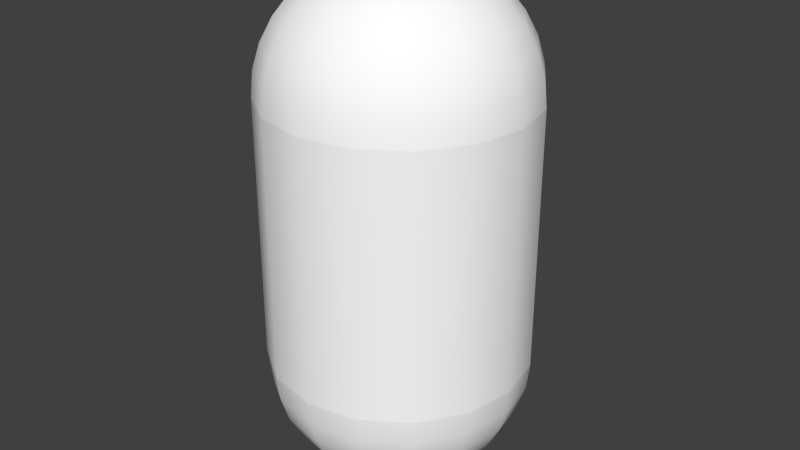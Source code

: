 # Source: capsule.blend  (saved by Blender 2.66.0; exported with 4.5.12 LTS)
import bpy
from mathutils import Matrix  # noqa: F401  (used for matrix-valued properties, if any)

bpy.ops.wm.read_factory_settings(use_empty=True)
scene = bpy.context.scene
scene.name = 'Scene'

# ---- collections
col_collection_1 = bpy.data.collections.new('Collection 1'); scene.collection.children.link(col_collection_1)

# ---- materials (node trees are filled in below, after node groups)
mat_material_002 = bpy.data.materials.new('Material.002')
mat_material_002.alpha_threshold = 0.0
mat_material_002.use_transparent_shadow = False
mat_material_002.diffuse_color = (1.0, 1.0, 1.0, 1.0)
mat_material_002.roughness = 0.5
mat_material_002.specular_intensity = 0.125
mat_material_002.line_color = (0.0, 0.0, 0.0, 1.0)
mat_material = bpy.data.materials.new('Material')
mat_material.alpha_threshold = 0.0
mat_material.use_transparent_shadow = False
mat_material.diffuse_color = (1.0, 1.0, 1.0, 1.0)
mat_material.roughness = 0.5
mat_material.specular_intensity = 0.125
mat_material.line_color = (0.0, 0.0, 0.0, 1.0)

# ---- material node trees

# ---- world
world_world = bpy.data.worlds.new('World'); scene.world = world_world
world_world.color = (0.05088, 0.05088, 0.05088)
world_world.use_sun_shadow = False
world_world.sun_shadow_jitter_overblur = 0.0
world_world.cycles.sampling_method = 'MANUAL'
world_world.cycles.sample_map_resolution = 256

# ---- meshes
me_plane_004 = bpy.data.meshes.new('Plane.004')
me_plane_004.from_pydata([(-0.25, -1.901e-07, 0.25), (0.25, 3.359e-08, 0.25), (0.01866, 0.04506, -0.4952), (-0.1768, -1.22e-07, 0.4268), (1.111e-08, 0.25, 0.25), (7.829e-08, -0.25, 0.25), (0.1768, -4.371e-08, 0.4268), (0.04506, 0.01866, -0.4952), (-0.09383, -0.2265, -0.2988), (4.47e-08, 0.1768, 0.4268), (-1.49e-08, -0.1768, 0.4268), (-0.07955, -0.192, -0.3889), (-0.192, -0.07955, -0.3889), (-0.09567, -2.899e-08, 0.481), (-0.1768, 0.1768, 0.25), (-0.1768, -0.1768, 0.25), (0.09567, -6.804e-08, 0.481), (0.09383, 0.2265, -0.2988), (0.07955, 0.192, -0.3889), (0.192, 0.07955, -0.3889), (-0.231, -1.333e-07, 0.3457), (-2.98e-08, -5.408e-08, 0.5), (0.1768, 0.1768, 0.25), (0.1768, -0.1768, 0.25), (0.231, 3.336e-09, 0.3457), (0.09383, -0.2265, -0.2988), (0.05315, -0.1283, -0.4579), (-0.1283, -0.05315, -0.4579), (-0.09383, 0.2265, -0.2988), (-0.05315, 0.1283, -0.4579), (-0.125, 0.125, 0.4268), (0.125, 0.125, 0.4268), (4.47e-08, 0.09567, 0.481), (3.725e-08, 0.231, 0.3457), (0.125, -0.125, 0.4268), (-0.125, -0.125, 0.4268), (-4.47e-08, -0.09567, 0.481), (7.451e-09, -0.231, 0.3457), (0.1283, 0.05315, -0.4579), (-0.2265, -0.09383, -0.2988), (0.2265, 0.09383, -0.2988), (0.1734, -0.1734, -0.2988), (0.147, -0.147, -0.3889), (-0.1633, 0.1633, 0.3457), (0.1633, -0.1633, 0.3457), (0.2134, -0.08839, -0.3457), (0.08839, -0.2134, -0.3457), (0.09821, -0.09821, -0.4579), (0.03449, -0.03449, -0.4952), (-0.06765, 0.06765, 0.481), (0.06765, 0.06765, 0.481), (0.1633, 0.1633, 0.3457), (0.06765, -0.06765, 0.481), (-0.06765, -0.06765, 0.481), (-0.1633, -0.1633, 0.3457), (0.08839, -0.03661, -0.481), (0.03661, -0.08839, -0.481), (-0.09821, -0.09821, -0.4579), (-0.03449, -0.03449, -0.4952), (-0.04877, -2.46e-08, 0.4952), (-0.231, 0.09567, 0.25), (-0.231, -0.09567, 0.25), (0.04877, -5.953e-08, 0.4952), (-0.03661, -0.08839, -0.481), (-0.08839, -0.03661, -0.481), (-0.2452, -1.289e-07, 0.2988), (0.231, 0.09567, 0.25), (0.231, -0.09567, 0.25), (0.2452, 2.241e-08, 0.2988), (-0.1734, 0.1734, -0.2988), (-0.147, 0.147, -0.3889), (-0.2134, 0.08839, -0.3457), (-0.08839, 0.2134, -0.3457), (-0.09821, 0.09821, -0.4579), (-0.1633, 0.06765, 0.4268), (0.1633, 0.06765, 0.4268), (1.49e-08, 0.04877, 0.4952), (4.47e-08, 0.2079, 0.3889), (0.1633, -0.06765, 0.4268), (-0.1633, -0.06765, 0.4268), (-4.47e-08, -0.04877, 0.4952), (0.0, -0.2079, 0.3889), (-0.03449, 0.03449, -0.4952), (-0.08839, 0.03661, -0.481), (-0.03661, 0.08839, -0.481), (0.09821, 0.09821, -0.4579), (0.03449, 0.03449, -0.4952), (-0.1389, -3.169e-08, 0.4579), (-0.09567, 0.231, 0.25), (-0.09567, -0.231, 0.25), (0.1389, -6.138e-08, 0.4579), (0.03661, 0.08839, -0.481), (0.08839, 0.03661, -0.481), (-0.2079, -1.211e-07, 0.3889), (0.09567, 0.231, 0.25), (0.09567, -0.231, 0.25), (0.2079, -2.031e-08, 0.3889), (-0.1734, -0.1734, -0.2988), (-0.147, -0.147, -0.3889), (-0.08839, -0.2134, -0.3457), (-0.2134, -0.08839, -0.3457), (0.1734, 0.1734, -0.2988), (-0.06765, 0.1633, 0.4268), (0.06765, 0.1633, 0.4268), (4.47e-08, 0.1389, 0.4579), (7.451e-09, 0.2452, 0.2988), (0.06765, -0.1633, 0.4268), (-0.06765, -0.1633, 0.4268), (-2.98e-08, -0.1389, 0.4579), (1.49e-08, -0.2452, 0.2988), (0.147, 0.147, -0.3889), (0.08839, 0.2134, -0.3457), (0.2134, 0.08839, -0.3457), (3.021e-08, -0.2452, -0.2988), (9.894e-08, -0.1389, -0.4579), (0.06765, -0.1633, -0.4268), (-0.06765, -0.1633, -0.4268), (3.766e-08, 0.2452, -0.2988), (-0.2134, 0.08839, 0.3457), (-0.08839, 0.2134, 0.3457), (-0.147, 0.147, 0.3889), (-0.1734, 0.1734, 0.2988), (0.2134, -0.08839, 0.3457), (0.08839, -0.2134, 0.3457), (0.147, -0.147, 0.3889), (0.1734, -0.1734, 0.2988), (2.443e-08, 0.1389, -0.4579), (-0.06765, 0.1633, -0.4268), (0.06765, 0.1633, -0.4268), (-0.2079, 8.42e-08, -0.3889), (-0.09567, -0.231, -0.25), (0.2079, -1.659e-08, -0.3889), (-0.1389, 6.166e-08, -0.4579), (0.09567, -0.231, -0.25), (0.1389, 9.135e-08, -0.4579), (5.872e-08, -0.2079, -0.3889), (1.195e-07, -0.04877, -0.4952), (0.1633, -0.06765, -0.4268), (-0.1633, -0.06765, -0.4268), (1.402e-08, 0.2079, -0.3889), (-0.08839, 0.03661, 0.481), (-0.03661, 0.08839, 0.481), (-0.03449, 0.03449, 0.4952), (-0.09821, 0.09821, 0.4579), (0.03661, 0.08839, 0.481), (0.08839, 0.03661, 0.481), (0.03449, 0.03449, 0.4952), (0.09821, 0.09821, 0.4579), (0.08839, 0.2134, 0.3457), (0.2134, 0.08839, 0.3457), (0.147, 0.147, 0.3889), (0.1734, 0.1734, 0.2988), (0.08839, -0.03661, 0.481), (0.03661, -0.08839, 0.481), (0.03449, -0.03449, 0.4952), (0.09821, -0.09821, 0.4579), (-0.03661, -0.08839, 0.481), (-0.08839, -0.03661, 0.481), (-0.03449, -0.03449, 0.4952), (-0.09821, -0.09821, 0.4579), (-0.08839, -0.2134, 0.3457), (-0.2134, -0.08839, 0.3457), (-0.147, -0.147, 0.3889), (-0.1734, -0.1734, 0.2988), (5.987e-08, 0.04877, -0.4952), (-0.1633, 0.06765, -0.4268), (0.1633, 0.06765, -0.4268), (-0.2452, 1.027e-07, -0.2988), (0.2452, -4.862e-08, -0.2988), (-0.04877, 7.354e-08, -0.4952), (0.04877, 1.085e-07, -0.4952), (0.1633, -0.1633, -0.3457), (0.06765, -0.06765, -0.481), (-0.2265, 0.09383, 0.2988), (0.2265, -0.09383, 0.2988), (-0.06765, -0.06765, -0.481), (-0.1633, 0.1633, -0.3457), (-0.06765, 0.06765, -0.481), (0.06765, 0.06765, -0.481), (-0.1283, 0.05315, 0.4579), (0.05315, 0.1283, 0.4579), (0.09383, 0.2265, 0.2988), (0.1283, -0.05315, 0.4579), (-0.05315, -0.1283, 0.4579), (-0.09383, -0.2265, 0.2988), (-0.1633, -0.1633, -0.3457), (0.1633, 0.1633, -0.3457), (4.474e-08, -0.231, -0.3457), (1.173e-07, -0.09567, -0.481), (0.125, -0.125, -0.4268), (-0.125, -0.125, -0.4268), (-0.192, 0.07955, 0.3889), (-0.07955, 0.192, 0.3889), (-0.09383, 0.2265, 0.2988), (0.192, -0.07955, 0.3889), (0.07955, -0.192, 0.3889), (0.09383, -0.2265, 0.2988), (1.494e-08, 0.231, -0.3457), (2.792e-08, 0.09567, -0.481), (-0.125, 0.125, -0.4268), (0.125, 0.125, -0.4268), (-0.231, 9.622e-08, -0.3457), (1.053e-07, 8.028e-08, -0.5), (0.231, -4.041e-08, -0.3457), (-0.09567, 6.121e-08, -0.481), (0.1768, -0.1768, -0.25), (-0.04506, 0.01866, 0.4952), (-0.01866, 0.04506, 0.4952), (-0.05315, 0.1283, 0.4579), (0.01866, 0.04506, 0.4952), (0.04506, 0.01866, 0.4952), (0.1283, 0.05315, 0.4579), (0.07955, 0.192, 0.3889), (0.192, 0.07955, 0.3889), (0.2265, 0.09383, 0.2988), (0.04506, -0.01866, 0.4952), (0.01866, -0.04506, 0.4952), (0.05315, -0.1283, 0.4579), (-0.01866, -0.04506, 0.4952), (-0.04506, -0.01866, 0.4952), (-0.1283, -0.05315, 0.4579), (-0.07955, -0.192, 0.3889), (-0.192, -0.07955, 0.3889), (-0.2265, -0.09383, 0.2988), (0.09567, 1.003e-07, -0.481), (7.934e-08, -0.1768, -0.4268), (1.974e-08, 0.1768, -0.4268), (-0.1768, 7.097e-08, -0.4268), (-4.054e-08, -0.25, -0.25), (0.1768, -7.326e-09, -0.4268), (0.25, -1.229e-07, -0.25), (0.05315, 0.1283, -0.4579), (-0.01866, 0.04506, -0.4952), (-0.04506, 0.01866, -0.4952), (-0.1283, 0.05315, -0.4579), (-0.07955, 0.192, -0.3889), (-0.192, 0.07955, -0.3889), (-0.2265, 0.09383, -0.2988), (-0.04506, -0.01866, -0.4952), (-0.01866, -0.04506, -0.4952), (-0.05315, -0.1283, -0.4579), (0.01866, -0.04506, -0.4952), (0.04506, -0.01866, -0.4952), (0.1283, -0.05315, -0.4579), (0.07955, -0.192, -0.3889), (0.192, -0.07955, -0.3889), (0.2265, -0.09383, -0.2988), (-0.25, -1.901e-07, -0.25), (1.111e-08, 0.25, -0.25), (-0.1768, 0.1768, -0.25), (-0.1768, -0.1768, -0.25), (0.1768, 0.1768, -0.25), (-0.231, 0.09567, -0.25), (-0.231, -0.09567, -0.25), (0.231, 0.09567, -0.25), (0.231, -0.09567, -0.25), (-0.09567, 0.231, -0.25), (0.09567, 0.231, -0.25)], [], [(174, 67, 1, 68), (202, 170, 242), (180, 103, 9, 104), (181, 94, 4, 105), (182, 78, 6, 90), (183, 107, 10, 108), (184, 89, 5, 109), (202, 242, 48), (202, 48, 241), (202, 241, 136), (192, 119, 43, 120), (193, 88, 14, 121), (194, 122, 24, 96), (195, 123, 44, 124), (196, 95, 23, 125), (202, 136, 239), (202, 239, 58), (202, 58, 238), (202, 238, 169), (202, 169, 233), (202, 233, 82), (202, 82, 232), (202, 232, 164), (202, 164, 2), (207, 141, 49, 142), (208, 102, 30, 143), (209, 144, 32, 76), (210, 145, 50, 146), (211, 75, 31, 147), (212, 148, 33, 77), (213, 149, 51, 150), (214, 66, 22, 151), (215, 152, 16, 62), (216, 153, 52, 154), (217, 106, 34, 155), (218, 156, 36, 80), (219, 157, 53, 158), (220, 79, 35, 159), (221, 160, 37, 81), (222, 161, 54, 162), (223, 61, 15, 163), (202, 2, 86), (202, 86, 7), (202, 7, 170), (166, 19, 131, 229), (92, 38, 134, 224), (112, 40, 168, 203), (7, 92, 224, 170), (19, 112, 203, 131), (38, 166, 229, 134), (43, 121, 173, 118), (121, 14, 60, 173), (122, 174, 68, 24), (44, 125, 174, 122), (125, 23, 67, 174), (203, 168, 246, 45), (45, 246, 41, 171), (131, 203, 45, 245), (229, 131, 245, 137), (137, 245, 42, 189), (42, 171, 46, 244), (189, 42, 244, 115), (49, 143, 179, 140), (143, 30, 74, 179), (144, 180, 104, 32), (50, 147, 180, 144), (147, 31, 103, 180), (148, 181, 105, 33), (51, 151, 181, 148), (151, 22, 94, 181), (152, 182, 90, 16), (52, 155, 182, 152), (155, 34, 78, 182), (156, 183, 108, 36), (53, 159, 183, 156), (159, 35, 107, 183), (160, 184, 109, 37), (54, 163, 184, 160), (163, 15, 89, 184), (115, 244, 135, 225), (134, 229, 137, 243), (224, 134, 243, 55), (55, 243, 47, 172), (170, 224, 55, 242), (48, 172, 56, 241), (114, 225, 116, 240), (188, 114, 240, 63), (63, 240, 57, 175), (136, 188, 63, 239), (58, 175, 64, 238), (201, 167, 237, 71), (71, 237, 69, 176), (129, 201, 71, 236), (30, 120, 191, 74), (120, 43, 118, 191), (102, 192, 120, 30), (9, 77, 192, 102), (77, 33, 119, 192), (119, 193, 121, 43), (33, 105, 193, 119), (105, 4, 88, 193), (78, 194, 96, 6), (34, 124, 194, 78), (124, 44, 122, 194), (106, 195, 124, 34), (10, 81, 195, 106), (81, 37, 123, 195), (123, 196, 125, 44), (37, 109, 196, 123), (109, 5, 95, 196), (227, 129, 236, 165), (165, 236, 70, 199), (70, 176, 72, 235), (199, 70, 235, 127), (127, 235, 139, 226), (132, 227, 165, 234), (204, 132, 234, 83), (83, 234, 73, 177), (169, 204, 83, 233), (82, 177, 84, 232), (126, 226, 128, 231), (198, 126, 231, 91), (91, 231, 85, 178), (164, 198, 91, 2), (86, 178, 92, 7), (113, 228, 130, 8), (187, 113, 8, 99), (99, 8, 97, 185), (135, 187, 99, 11), (225, 135, 11, 116), (116, 11, 98, 190), (98, 185, 100, 12), (190, 98, 12, 138), (138, 12, 129, 227), (197, 117, 17, 111), (111, 17, 101, 186), (139, 197, 111, 18), (226, 139, 18, 128), (128, 18, 110, 200), (110, 186, 112, 19), (200, 110, 19, 166), (41, 205, 133, 25), (142, 49, 140, 206), (76, 32, 141, 207), (141, 208, 143, 49), (32, 104, 208, 141), (104, 9, 102, 208), (146, 50, 144, 209), (62, 16, 145, 210), (145, 211, 147, 50), (16, 90, 211, 145), (90, 6, 75, 211), (103, 212, 77, 9), (31, 150, 212, 103), (150, 51, 148, 212), (75, 213, 150, 31), (6, 96, 213, 75), (96, 24, 149, 213), (149, 214, 151, 51), (24, 68, 214, 149), (68, 1, 66, 214), (154, 52, 152, 215), (80, 36, 153, 216), (153, 217, 155, 52), (36, 108, 217, 153), (108, 10, 106, 217), (158, 53, 156, 218), (59, 13, 157, 219), (157, 220, 159, 53), (13, 87, 220, 157), (87, 3, 79, 220), (107, 221, 81, 10), (35, 162, 221, 107), (162, 54, 160, 221), (79, 222, 162, 35), (3, 93, 222, 79), (93, 20, 161, 222), (161, 223, 163, 54), (20, 65, 223, 161), (65, 0, 61, 223), (171, 41, 25, 46), (46, 25, 113, 187), (47, 189, 115, 26), (172, 47, 26, 56), (56, 26, 114, 188), (57, 190, 138, 27), (175, 57, 27, 64), (64, 27, 132, 204), (176, 69, 28, 72), (72, 28, 117, 197), (73, 199, 127, 29), (177, 73, 29, 84), (84, 29, 126, 198), (85, 200, 166, 38), (178, 85, 38, 92), (185, 97, 39, 100), (100, 39, 167, 201), (186, 101, 40, 112), (245, 45, 171, 42), (244, 46, 187, 135), (243, 137, 189, 47), (242, 55, 172, 48), (241, 56, 188, 136), (173, 60, 0, 65), (240, 116, 190, 57), (239, 63, 175, 58), (238, 64, 204, 169), (179, 74, 3, 87), (236, 71, 176, 70), (235, 72, 197, 139), (191, 118, 20, 93), (234, 165, 199, 73), (233, 83, 177, 82), (232, 84, 198, 164), (206, 140, 13, 59), (231, 128, 200, 85), (2, 91, 178, 86), (118, 173, 65, 20), (11, 99, 185, 98), (12, 100, 201, 129), (140, 179, 87, 13), (18, 111, 186, 110), (25, 133, 228, 113), (26, 115, 225, 114), (74, 191, 93, 3), (27, 138, 227, 132), (29, 127, 226, 126), (21, 206, 59), (21, 142, 206), (21, 207, 142), (21, 76, 207), (21, 209, 76), (21, 146, 209), (21, 210, 146), (21, 62, 210), (21, 215, 62), (21, 154, 215), (21, 216, 154), (21, 80, 216), (21, 218, 80), (21, 158, 218), (21, 219, 158), (21, 59, 219), (40, 254, 230, 168), (168, 230, 255, 246), (167, 247, 252, 237), (117, 248, 257, 17), (69, 249, 256, 28), (97, 250, 253, 39), (101, 251, 254, 40), (246, 255, 205, 41), (237, 252, 249, 69), (8, 130, 250, 97), (17, 257, 251, 101), (28, 256, 248, 117), (39, 253, 247, 167)])
me_plane_004.polygons.foreach_set('use_smooth', [True] * 256)
_uv = me_plane_004.uv_layers.new(name='UVMap')
_uv.uv.foreach_set('vector', [0.1738, 0.5541, 0.06581, 0.5541, 0.06581, 0.5001, 0.1738, 0.5001, 0.9298, 0.9321, 0.8218, 0.9321, 0.8218, 0.8781, 0.6058, 0.3381, 0.4978, 0.3381, 0.4978, 0.2841, 0.6058, 0.2841, 0.1738, 0.3381, 0.06581, 0.3381, 0.06581, 0.2841, 0.1738, 0.2841, 0.6058, 0.5541, 0.4978, 0.5541, 0.4978, 0.5001, 0.6058, 0.5001, 0.6058, 0.7701, 0.4978, 0.7701, 0.4978, 0.7161, 0.6058, 0.7161, 0.1738, 0.7701, 0.06581, 0.7701, 0.06581, 0.7161, 0.1738, 0.7161, 0.9298, 0.8781, 0.8218, 0.8781, 0.8218, 0.8241, 0.9298, 0.8241, 0.8218, 0.8241, 0.8218, 0.7701, 0.9298, 0.7701, 0.8218, 0.7701, 0.8218, 0.7161, 0.3898, 0.2301, 0.2818, 0.2301, 0.2818, 0.1761, 0.3898, 0.1761, 0.1738, 0.2301, 0.06581, 0.2301, 0.06581, 0.1761, 0.1738, 0.1761, 0.3898, 0.5541, 0.2818, 0.5541, 0.2818, 0.5001, 0.3898, 0.5001, 0.3898, 0.6621, 0.2818, 0.6621, 0.2818, 0.6081, 0.3898, 0.6081, 0.1738, 0.6621, 0.06581, 0.6621, 0.06581, 0.6081, 0.1738, 0.6081, 0.9298, 0.7161, 0.8218, 0.7161, 0.8218, 0.6621, 0.9298, 0.6621, 0.8218, 0.6621, 0.8218, 0.6081, 0.9298, 0.6081, 0.8218, 0.6081, 0.8218, 0.5541, 0.9298, 0.5541, 0.8218, 0.5541, 0.8218, 0.5001, 0.9298, 0.5001, 0.8218, 0.5001, 0.8218, 0.4461, 0.9298, 0.4461, 0.8218, 0.4461, 0.8218, 0.3921, 0.9298, 0.3921, 0.8218, 0.3921, 0.8218, 0.3381, 0.9298, 0.3381, 0.8218, 0.3381, 0.8218, 0.2841, 0.9298, 0.2841, 0.8218, 0.2841, 0.8218, 0.2301, 0.8218, 0.2301, 0.7138, 0.2301, 0.7138, 0.1761, 0.8218, 0.1761, 0.6058, 0.2301, 0.4978, 0.2301, 0.4978, 0.1761, 0.6058, 0.1761, 0.8218, 0.3381, 0.7138, 0.3381, 0.7138, 0.2841, 0.8218, 0.2841, 0.8218, 0.4461, 0.7138, 0.4461, 0.7138, 0.3921, 0.8218, 0.3921, 0.6058, 0.4461, 0.4978, 0.4461, 0.4978, 0.3921, 0.6058, 0.3921, 0.3898, 0.3381, 0.2818, 0.3381, 0.2818, 0.2841, 0.3898, 0.2841, 0.3898, 0.4461, 0.2818, 0.4461, 0.2818, 0.3921, 0.3898, 0.3921, 0.1738, 0.4461, 0.06581, 0.4461, 0.06581, 0.3921, 0.1738, 0.3921, 0.8218, 0.5541, 0.7138, 0.5541, 0.7138, 0.5001, 0.8218, 0.5001, 0.8218, 0.6621, 0.7138, 0.6621, 0.7138, 0.6081, 0.8218, 0.6081, 0.6058, 0.6621, 0.4978, 0.6621, 0.4978, 0.6081, 0.6058, 0.6081, 0.8218, 0.7701, 0.7138, 0.7701, 0.7138, 0.7161, 0.8218, 0.7161, 0.8218, 0.8781, 0.7138, 0.8781, 0.7138, 0.8241, 0.8218, 0.8241, 0.6058, 0.8781, 0.4978, 0.8781, 0.4978, 0.8241, 0.6058, 0.8241, 0.3898, 0.7701, 0.2818, 0.7701, 0.2818, 0.7161, 0.3898, 0.7161, 0.3898, 0.8781, 0.2818, 0.8781, 0.2818, 0.8241, 0.3898, 0.8241, 0.1738, 0.8781, 0.06581, 0.8781, 0.06581, 0.8241, 0.1738, 0.8241, 0.9298, 0.2301, 0.8218, 0.2301, 0.8218, 0.1761, 0.9298, 0.1761, 0.8218, 0.1761, 0.8218, 0.1221, 0.9298, 0.1221, 0.8218, 0.1221, 0.8218, 0.06814, 0.4978, 0.1221, 0.3898, 0.1221, 0.3898, 0.06814, 0.4978, 0.06814, 0.7138, 0.1221, 0.6058, 0.1221, 0.6058, 0.06814, 0.7138, 0.06814, 0.2818, 0.1221, 0.1738, 0.1221, 0.1738, 0.06814, 0.2818, 0.06814, 0.8218, 0.1221, 0.7138, 0.1221, 0.7138, 0.06814, 0.8218, 0.06814, 0.3898, 0.1221, 0.2818, 0.1221, 0.2818, 0.06814, 0.3898, 0.06814, 0.6058, 0.1221, 0.4978, 0.1221, 0.4978, 0.06814, 0.6058, 0.06814, 0.2818, 0.1761, 0.1738, 0.1761, 0.1738, 0.1221, 0.2818, 0.1221, 0.1738, 0.1761, 0.06581, 0.1761, 0.06581, 0.1221, 0.1738, 0.1221, 0.2818, 0.5541, 0.1738, 0.5541, 0.1738, 0.5001, 0.2818, 0.5001, 0.2818, 0.6081, 0.1738, 0.6081, 0.1738, 0.5541, 0.2818, 0.5541, 0.1738, 0.6081, 0.06581, 0.6081, 0.06581, 0.5541, 0.1738, 0.5541, 0.2818, 0.9321, 0.1738, 0.9321, 0.1738, 0.8781, 0.2818, 0.8781, 0.2818, 0.8781, 0.1738, 0.8781, 0.1738, 0.8241, 0.2818, 0.8241, 0.3898, 0.9321, 0.2818, 0.9321, 0.2818, 0.8781, 0.3898, 0.8781, 0.4978, 0.9321, 0.3898, 0.9321, 0.3898, 0.8781, 0.4978, 0.8781, 0.4978, 0.8781, 0.3898, 0.8781, 0.3898, 0.8241, 0.4978, 0.8241, 0.3898, 0.8241, 0.2818, 0.8241, 0.2818, 0.7701, 0.3898, 0.7701, 0.4978, 0.8241, 0.3898, 0.8241, 0.3898, 0.7701, 0.4978, 0.7701, 0.7138, 0.1761, 0.6058, 0.1761, 0.6058, 0.1221, 0.7138, 0.1221, 0.6058, 0.1761, 0.4978, 0.1761, 0.4978, 0.1221, 0.6058, 0.1221, 0.7138, 0.3381, 0.6058, 0.3381, 0.6058, 0.2841, 0.7138, 0.2841, 0.7138, 0.3921, 0.6058, 0.3921, 0.6058, 0.3381, 0.7138, 0.3381, 0.6058, 0.3921, 0.4978, 0.3921, 0.4978, 0.3381, 0.6058, 0.3381, 0.2818, 0.3381, 0.1738, 0.3381, 0.1738, 0.2841, 0.2818, 0.2841, 0.2818, 0.3921, 0.1738, 0.3921, 0.1738, 0.3381, 0.2818, 0.3381, 0.1738, 0.3921, 0.06581, 0.3921, 0.06581, 0.3381, 0.1738, 0.3381, 0.7138, 0.5541, 0.6058, 0.5541, 0.6058, 0.5001, 0.7138, 0.5001, 0.7138, 0.6081, 0.6058, 0.6081, 0.6058, 0.5541, 0.7138, 0.5541, 0.6058, 0.6081, 0.4978, 0.6081, 0.4978, 0.5541, 0.6058, 0.5541, 0.7138, 0.7701, 0.6058, 0.7701, 0.6058, 0.7161, 0.7138, 0.7161, 0.7138, 0.8241, 0.6058, 0.8241, 0.6058, 0.7701, 0.7138, 0.7701, 0.6058, 0.8241, 0.4978, 0.8241, 0.4978, 0.7701, 0.6058, 0.7701, 0.2818, 0.7701, 0.1738, 0.7701, 0.1738, 0.7161, 0.2818, 0.7161, 0.2818, 0.8241, 0.1738, 0.8241, 0.1738, 0.7701, 0.2818, 0.7701, 0.1738, 0.8241, 0.06581, 0.8241, 0.06581, 0.7701, 0.1738, 0.7701, 0.4978, 0.7701, 0.3898, 0.7701, 0.3898, 0.7161, 0.4978, 0.7161, 0.6058, 0.9321, 0.4978, 0.9321, 0.4978, 0.8781, 0.6058, 0.8781, 0.7138, 0.9321, 0.6058, 0.9321, 0.6058, 0.8781, 0.7138, 0.8781, 0.7138, 0.8781, 0.6058, 0.8781, 0.6058, 0.8241, 0.7138, 0.8241, 0.8218, 0.9321, 0.7138, 0.9321, 0.7138, 0.8781, 0.8218, 0.8781, 0.8218, 0.8241, 0.7138, 0.8241, 0.7138, 0.7701, 0.8218, 0.7701, 0.6058, 0.7161, 0.4978, 0.7161, 0.4978, 0.6621, 0.6058, 0.6621, 0.7138, 0.7161, 0.6058, 0.7161, 0.6058, 0.6621, 0.7138, 0.6621, 0.7138, 0.6621, 0.6058, 0.6621, 0.6058, 0.6081, 0.7138, 0.6081, 0.8218, 0.7161, 0.7138, 0.7161, 0.7138, 0.6621, 0.8218, 0.6621, 0.8218, 0.6081, 0.7138, 0.6081, 0.7138, 0.5541, 0.8218, 0.5541, 0.2818, 0.5001, 0.1738, 0.5001, 0.1738, 0.4461, 0.2818, 0.4461, 0.2818, 0.4461, 0.1738, 0.4461, 0.1738, 0.3921, 0.2818, 0.3921, 0.3898, 0.5001, 0.2818, 0.5001, 0.2818, 0.4461, 0.3898, 0.4461, 0.4978, 0.1761, 0.3898, 0.1761, 0.3898, 0.1221, 0.4978, 0.1221, 0.3898, 0.1761, 0.2818, 0.1761, 0.2818, 0.1221, 0.3898, 0.1221, 0.4978, 0.2301, 0.3898, 0.2301, 0.3898, 0.1761, 0.4978, 0.1761, 0.4978, 0.2841, 0.3898, 0.2841, 0.3898, 0.2301, 0.4978, 0.2301, 0.3898, 0.2841, 0.2818, 0.2841, 0.2818, 0.2301, 0.3898, 0.2301, 0.2818, 0.2301, 0.1738, 0.2301, 0.1738, 0.1761, 0.2818, 0.1761, 0.2818, 0.2841, 0.1738, 0.2841, 0.1738, 0.2301, 0.2818, 0.2301, 0.1738, 0.2841, 0.06581, 0.2841, 0.06581, 0.2301, 0.1738, 0.2301, 0.4978, 0.5541, 0.3898, 0.5541, 0.3898, 0.5001, 0.4978, 0.5001, 0.4978, 0.6081, 0.3898, 0.6081, 0.3898, 0.5541, 0.4978, 0.5541, 0.3898, 0.6081, 0.2818, 0.6081, 0.2818, 0.5541, 0.3898, 0.5541, 0.4978, 0.6621, 0.3898, 0.6621, 0.3898, 0.6081, 0.4978, 0.6081, 0.4978, 0.7161, 0.3898, 0.7161, 0.3898, 0.6621, 0.4978, 0.6621, 0.3898, 0.7161, 0.2818, 0.7161, 0.2818, 0.6621, 0.3898, 0.6621, 0.2818, 0.6621, 0.1738, 0.6621, 0.1738, 0.6081, 0.2818, 0.6081, 0.2818, 0.7161, 0.1738, 0.7161, 0.1738, 0.6621, 0.2818, 0.6621, 0.1738, 0.7161, 0.06581, 0.7161, 0.06581, 0.6621, 0.1738, 0.6621, 0.4978, 0.5001, 0.3898, 0.5001, 0.3898, 0.4461, 0.4978, 0.4461, 0.4978, 0.4461, 0.3898, 0.4461, 0.3898, 0.3921, 0.4978, 0.3921, 0.3898, 0.3921, 0.2818, 0.3921, 0.2818, 0.3381, 0.3898, 0.3381, 0.4978, 0.3921, 0.3898, 0.3921, 0.3898, 0.3381, 0.4978, 0.3381, 0.4978, 0.3381, 0.3898, 0.3381, 0.3898, 0.2841, 0.4978, 0.2841, 0.6058, 0.5001, 0.4978, 0.5001, 0.4978, 0.4461, 0.6058, 0.4461, 0.7138, 0.5001, 0.6058, 0.5001, 0.6058, 0.4461, 0.7138, 0.4461, 0.7138, 0.4461, 0.6058, 0.4461, 0.6058, 0.3921, 0.7138, 0.3921, 0.8218, 0.5001, 0.7138, 0.5001, 0.7138, 0.4461, 0.8218, 0.4461, 0.8218, 0.3921, 0.7138, 0.3921, 0.7138, 0.3381, 0.8218, 0.3381, 0.6058, 0.2841, 0.4978, 0.2841, 0.4978, 0.2301, 0.6058, 0.2301, 0.7138, 0.2841, 0.6058, 0.2841, 0.6058, 0.2301, 0.7138, 0.2301, 0.7138, 0.2301, 0.6058, 0.2301, 0.6058, 0.1761, 0.7138, 0.1761, 0.8218, 0.2841, 0.7138, 0.2841, 0.7138, 0.2301, 0.8218, 0.2301, 0.8218, 0.1761, 0.7138, 0.1761, 0.7138, 0.1221, 0.8218, 0.1221, 0.1738, 0.7161, 0.06581, 0.7161, 0.06581, 0.6621, 0.1738, 0.6621, 0.2818, 0.7161, 0.1738, 0.7161, 0.1738, 0.6621, 0.2818, 0.6621, 0.2818, 0.6621, 0.1738, 0.6621, 0.1738, 0.6081, 0.2818, 0.6081, 0.3898, 0.7161, 0.2818, 0.7161, 0.2818, 0.6621, 0.3898, 0.6621, 0.4978, 0.7161, 0.3898, 0.7161, 0.3898, 0.6621, 0.4978, 0.6621, 0.4978, 0.6621, 0.3898, 0.6621, 0.3898, 0.6081, 0.4978, 0.6081, 0.3898, 0.6081, 0.2818, 0.6081, 0.2818, 0.5541, 0.3898, 0.5541, 0.4978, 0.6081, 0.3898, 0.6081, 0.3898, 0.5541, 0.4978, 0.5541, 0.4978, 0.5541, 0.3898, 0.5541, 0.3898, 0.5001, 0.4978, 0.5001, 0.2818, 0.2841, 0.1738, 0.2841, 0.1738, 0.2301, 0.2818, 0.2301, 0.2818, 0.2301, 0.1738, 0.2301, 0.1738, 0.1761, 0.2818, 0.1761, 0.3898, 0.2841, 0.2818, 0.2841, 0.2818, 0.2301, 0.3898, 0.2301, 0.4978, 0.2841, 0.3898, 0.2841, 0.3898, 0.2301, 0.4978, 0.2301, 0.4978, 0.2301, 0.3898, 0.2301, 0.3898, 0.1761, 0.4978, 0.1761, 0.3898, 0.1761, 0.2818, 0.1761, 0.2818, 0.1221, 0.3898, 0.1221, 0.4978, 0.1761, 0.3898, 0.1761, 0.3898, 0.1221, 0.4978, 0.1221, 0.1738, 0.8241, 0.06581, 0.8241, 0.06581, 0.7701, 0.1738, 0.7701, 0.8218, 0.1761, 0.7138, 0.1761, 0.7138, 0.1221, 0.8218, 0.1221, 0.8218, 0.2841, 0.7138, 0.2841, 0.7138, 0.2301, 0.8218, 0.2301, 0.7138, 0.2301, 0.6058, 0.2301, 0.6058, 0.1761, 0.7138, 0.1761, 0.7138, 0.2841, 0.6058, 0.2841, 0.6058, 0.2301, 0.7138, 0.2301, 0.6058, 0.2841, 0.4978, 0.2841, 0.4978, 0.2301, 0.6058, 0.2301, 0.8218, 0.3921, 0.7138, 0.3921, 0.7138, 0.3381, 0.8218, 0.3381, 0.8218, 0.5001, 0.7138, 0.5001, 0.7138, 0.4461, 0.8218, 0.4461, 0.7138, 0.4461, 0.6058, 0.4461, 0.6058, 0.3921, 0.7138, 0.3921, 0.7138, 0.5001, 0.6058, 0.5001, 0.6058, 0.4461, 0.7138, 0.4461, 0.6058, 0.5001, 0.4978, 0.5001, 0.4978, 0.4461, 0.6058, 0.4461, 0.4978, 0.3381, 0.3898, 0.3381, 0.3898, 0.2841, 0.4978, 0.2841, 0.4978, 0.3921, 0.3898, 0.3921, 0.3898, 0.3381, 0.4978, 0.3381, 0.3898, 0.3921, 0.2818, 0.3921, 0.2818, 0.3381, 0.3898, 0.3381, 0.4978, 0.4461, 0.3898, 0.4461, 0.3898, 0.3921, 0.4978, 0.3921, 0.4978, 0.5001, 0.3898, 0.5001, 0.3898, 0.4461, 0.4978, 0.4461, 0.3898, 0.5001, 0.2818, 0.5001, 0.2818, 0.4461, 0.3898, 0.4461, 0.2818, 0.4461, 0.1738, 0.4461, 0.1738, 0.3921, 0.2818, 0.3921, 0.2818, 0.5001, 0.1738, 0.5001, 0.1738, 0.4461, 0.2818, 0.4461, 0.1738, 0.5001, 0.06581, 0.5001, 0.06581, 0.4461, 0.1738, 0.4461, 0.8218, 0.6081, 0.7138, 0.6081, 0.7138, 0.5541, 0.8218, 0.5541, 0.8218, 0.7161, 0.7138, 0.7161, 0.7138, 0.6621, 0.8218, 0.6621, 0.7138, 0.6621, 0.6058, 0.6621, 0.6058, 0.6081, 0.7138, 0.6081, 0.7138, 0.7161, 0.6058, 0.7161, 0.6058, 0.6621, 0.7138, 0.6621, 0.6058, 0.7161, 0.4978, 0.7161, 0.4978, 0.6621, 0.6058, 0.6621, 0.8218, 0.8241, 0.7138, 0.8241, 0.7138, 0.7701, 0.8218, 0.7701, 0.8218, 0.9321, 0.7138, 0.9321, 0.7138, 0.8781, 0.8218, 0.8781, 0.7138, 0.8781, 0.6058, 0.8781, 0.6058, 0.8241, 0.7138, 0.8241, 0.7138, 0.9321, 0.6058, 0.9321, 0.6058, 0.8781, 0.7138, 0.8781, 0.6058, 0.9321, 0.4978, 0.9321, 0.4978, 0.8781, 0.6058, 0.8781, 0.4978, 0.7701, 0.3898, 0.7701, 0.3898, 0.7161, 0.4978, 0.7161, 0.4978, 0.8241, 0.3898, 0.8241, 0.3898, 0.7701, 0.4978, 0.7701, 0.3898, 0.8241, 0.2818, 0.8241, 0.2818, 0.7701, 0.3898, 0.7701, 0.4978, 0.8781, 0.3898, 0.8781, 0.3898, 0.8241, 0.4978, 0.8241, 0.4978, 0.9321, 0.3898, 0.9321, 0.3898, 0.8781, 0.4978, 0.8781, 0.3898, 0.9321, 0.2818, 0.9321, 0.2818, 0.8781, 0.3898, 0.8781, 0.2818, 0.8781, 0.1738, 0.8781, 0.1738, 0.8241, 0.2818, 0.8241, 0.2818, 0.9321, 0.1738, 0.9321, 0.1738, 0.8781, 0.2818, 0.8781, 0.1738, 0.9321, 0.06581, 0.9321, 0.06581, 0.8781, 0.1738, 0.8781, 0.2818, 0.8241, 0.1738, 0.8241, 0.1738, 0.7701, 0.2818, 0.7701, 0.2818, 0.7701, 0.1738, 0.7701, 0.1738, 0.7161, 0.2818, 0.7161, 0.6058, 0.8241, 0.4978, 0.8241, 0.4978, 0.7701, 0.6058, 0.7701, 0.7138, 0.8241, 0.6058, 0.8241, 0.6058, 0.7701, 0.7138, 0.7701, 0.7138, 0.7701, 0.6058, 0.7701, 0.6058, 0.7161, 0.7138, 0.7161, 0.6058, 0.6081, 0.4978, 0.6081, 0.4978, 0.5541, 0.6058, 0.5541, 0.7138, 0.6081, 0.6058, 0.6081, 0.6058, 0.5541, 0.7138, 0.5541, 0.7138, 0.5541, 0.6058, 0.5541, 0.6058, 0.5001, 0.7138, 0.5001, 0.2818, 0.3921, 0.1738, 0.3921, 0.1738, 0.3381, 0.2818, 0.3381, 0.2818, 0.3381, 0.1738, 0.3381, 0.1738, 0.2841, 0.2818, 0.2841, 0.6058, 0.3921, 0.4978, 0.3921, 0.4978, 0.3381, 0.6058, 0.3381, 0.7138, 0.3921, 0.6058, 0.3921, 0.6058, 0.3381, 0.7138, 0.3381, 0.7138, 0.3381, 0.6058, 0.3381, 0.6058, 0.2841, 0.7138, 0.2841, 0.6058, 0.1761, 0.4978, 0.1761, 0.4978, 0.1221, 0.6058, 0.1221, 0.7138, 0.1761, 0.6058, 0.1761, 0.6058, 0.1221, 0.7138, 0.1221, 0.2818, 0.6081, 0.1738, 0.6081, 0.1738, 0.5541, 0.2818, 0.5541, 0.2818, 0.5541, 0.1738, 0.5541, 0.1738, 0.5001, 0.2818, 0.5001, 0.2818, 0.1761, 0.1738, 0.1761, 0.1738, 0.1221, 0.2818, 0.1221, 0.3898, 0.8781, 0.2818, 0.8781, 0.2818, 0.8241, 0.3898, 0.8241, 0.3898, 0.7701, 0.2818, 0.7701, 0.2818, 0.7161, 0.3898, 0.7161, 0.6058, 0.8781, 0.4978, 0.8781, 0.4978, 0.8241, 0.6058, 0.8241, 0.8218, 0.8781, 0.7138, 0.8781, 0.7138, 0.8241, 0.8218, 0.8241, 0.8218, 0.7701, 0.7138, 0.7701, 0.7138, 0.7161, 0.8218, 0.7161, 0.1738, 0.1221, 0.06581, 0.1221, 0.06581, 0.06814, 0.1738, 0.06814, 0.6058, 0.6621, 0.4978, 0.6621, 0.4978, 0.6081, 0.6058, 0.6081, 0.8218, 0.6621, 0.7138, 0.6621, 0.7138, 0.6081, 0.8218, 0.6081, 0.8218, 0.5541, 0.7138, 0.5541, 0.7138, 0.5001, 0.8218, 0.5001, 0.6058, 0.1221, 0.4978, 0.1221, 0.4978, 0.06814, 0.6058, 0.06814, 0.3898, 0.4461, 0.2818, 0.4461, 0.2818, 0.3921, 0.3898, 0.3921, 0.3898, 0.3381, 0.2818, 0.3381, 0.2818, 0.2841, 0.3898, 0.2841, 0.3898, 0.1221, 0.2818, 0.1221, 0.2818, 0.06814, 0.3898, 0.06814, 0.6058, 0.4461, 0.4978, 0.4461, 0.4978, 0.3921, 0.6058, 0.3921, 0.8218, 0.4461, 0.7138, 0.4461, 0.7138, 0.3921, 0.8218, 0.3921, 0.8218, 0.3381, 0.7138, 0.3381, 0.7138, 0.2841, 0.8218, 0.2841, 0.8218, 0.1221, 0.7138, 0.1221, 0.7138, 0.06814, 0.8218, 0.06814, 0.6058, 0.2301, 0.4978, 0.2301, 0.4978, 0.1761, 0.6058, 0.1761, 0.8218, 0.2301, 0.7138, 0.2301, 0.7138, 0.1761, 0.8218, 0.1761, 0.2818, 0.1221, 0.1738, 0.1221, 0.1738, 0.06814, 0.2818, 0.06814, 0.3898, 0.6621, 0.2818, 0.6621, 0.2818, 0.6081, 0.3898, 0.6081, 0.3898, 0.5541, 0.2818, 0.5541, 0.2818, 0.5001, 0.3898, 0.5001, 0.7138, 0.1221, 0.6058, 0.1221, 0.6058, 0.06814, 0.7138, 0.06814, 0.3898, 0.2301, 0.2818, 0.2301, 0.2818, 0.1761, 0.3898, 0.1761, 0.1738, 0.7701, 0.06581, 0.7701, 0.06581, 0.7161, 0.1738, 0.7161, 0.6058, 0.7701, 0.4978, 0.7701, 0.4978, 0.7161, 0.6058, 0.7161, 0.4978, 0.1221, 0.3898, 0.1221, 0.3898, 0.06814, 0.4978, 0.06814, 0.6058, 0.5541, 0.4978, 0.5541, 0.4978, 0.5001, 0.6058, 0.5001, 0.6058, 0.3381, 0.4978, 0.3381, 0.4978, 0.2841, 0.6058, 0.2841, 0.9298, 0.1221, 0.8218, 0.1221, 0.8218, 0.06814, 0.9298, 0.1761, 0.8218, 0.1761, 0.8218, 0.1221, 0.9298, 0.2301, 0.8218, 0.2301, 0.8218, 0.1761, 0.9298, 0.2841, 0.8218, 0.2841, 0.8218, 0.2301, 0.9298, 0.3381, 0.8218, 0.3381, 0.8218, 0.2841, 0.9298, 0.3921, 0.8218, 0.3921, 0.8218, 0.3381, 0.9298, 0.4461, 0.8218, 0.4461, 0.8218, 0.3921, 0.9298, 0.5001, 0.8218, 0.5001, 0.8218, 0.4461, 0.9298, 0.5541, 0.8218, 0.5541, 0.8218, 0.5001, 0.9298, 0.6081, 0.8218, 0.6081, 0.8218, 0.5541, 0.9298, 0.6621, 0.8218, 0.6621, 0.8218, 0.6081, 0.9298, 0.7161, 0.8218, 0.7161, 0.8218, 0.6621, 0.9298, 0.7701, 0.8218, 0.7701, 0.8218, 0.7161, 0.9298, 0.8241, 0.8218, 0.8241, 0.8218, 0.7701, 0.9298, 0.8781, 0.8218, 0.8781, 0.8218, 0.8241, 0.9298, 0.9321, 0.8218, 0.9321, 0.8218, 0.8781, 0.1738, 0.1221, 0.06581, 0.1221, 0.06581, 0.06814, 0.1738, 0.06814, 0.1738, 0.9321, 0.06581, 0.9321, 0.06581, 0.8781, 0.1738, 0.8781, 0.1738, 0.5001, 0.06581, 0.5001, 0.06581, 0.4461, 0.1738, 0.4461, 0.1738, 0.2841, 0.06581, 0.2841, 0.06581, 0.2301, 0.1738, 0.2301, 0.1738, 0.3921, 0.06581, 0.3921, 0.06581, 0.3381, 0.1738, 0.3381, 0.1738, 0.6081, 0.06581, 0.6081, 0.06581, 0.5541, 0.1738, 0.5541, 0.1738, 0.1761, 0.06581, 0.1761, 0.06581, 0.1221, 0.1738, 0.1221, 0.1738, 0.8781, 0.06581, 0.8781, 0.06581, 0.8241, 0.1738, 0.8241, 0.1738, 0.4461, 0.06581, 0.4461, 0.06581, 0.3921, 0.1738, 0.3921, 0.1738, 0.6621, 0.06581, 0.6621, 0.06581, 0.6081, 0.1738, 0.6081, 0.1738, 0.2301, 0.06581, 0.2301, 0.06581, 0.1761, 0.1738, 0.1761, 0.1738, 0.3381, 0.06581, 0.3381, 0.06581, 0.2841, 0.1738, 0.2841, 0.1738, 0.5541, 0.06581, 0.5541, 0.06581, 0.5001, 0.1738, 0.5001])
me_plane_004.materials.append(mat_material_002)
me_plane_004.use_remesh_preserve_volume = False
me_plane_004.use_remesh_preserve_attributes = False
me_plane_004.use_mirror_vertex_groups = False
me_plane_004.update()
me_plane_003 = bpy.data.meshes.new('Plane.003')
me_plane_003.from_pydata([(-0.25, -1.901e-07, 0.25), (0.25, 3.359e-08, 0.25), (1.111e-08, 0.25, 0.25), (7.829e-08, -0.25, 0.25), (-0.1768, 0.1768, 0.25), (-0.1768, -0.1768, 0.25), (0.1768, 0.1768, 0.25), (0.1768, -0.1768, 0.25), (-0.231, 0.09567, 0.25), (-0.231, -0.09567, 0.25), (0.231, 0.09567, 0.25), (0.231, -0.09567, 0.25), (-0.09567, 0.231, 0.25), (-0.09567, -0.231, 0.25), (0.09567, 0.231, 0.25), (0.09567, -0.231, 0.25), (-0.09567, -0.231, -0.25), (0.09567, -0.231, -0.25), (0.1768, -0.1768, -0.25), (-4.054e-08, -0.25, -0.25), (0.25, -1.229e-07, -0.25), (-0.25, -1.901e-07, -0.25), (1.111e-08, 0.25, -0.25), (-0.1768, 0.1768, -0.25), (-0.1768, -0.1768, -0.25), (0.1768, 0.1768, -0.25), (-0.231, 0.09567, -0.25), (-0.231, -0.09567, -0.25), (0.231, 0.09567, -0.25), (0.231, -0.09567, -0.25), (-0.09567, 0.231, -0.25), (0.09567, 0.231, -0.25)], [], [(28, 25, 6, 10), (8, 4, 23, 26), (9, 0, 21, 27), (27, 24, 5, 9), (14, 6, 25, 31), (31, 22, 2, 14), (30, 23, 4, 12), (12, 2, 22, 30), (26, 21, 0, 8), (29, 20, 1, 11), (11, 7, 18, 29), (17, 18, 7, 15), (15, 3, 19, 17), (13, 5, 24, 16), (16, 19, 3, 13), (10, 1, 20, 28)])
me_plane_003.polygons.foreach_set('use_smooth', [True] * 16)
_uv = me_plane_003.uv_layers.new(name='UVMap')
_uv.uv.foreach_set('vector', [0.625, 0.0, 0.75, 0.0, 0.75, 1.0, 0.625, 1.0, 1.375, 1.0, 1.25, 1.0, 1.25, 0.0, 1.375, 0.0, -0.375, 1.0, -0.5, 1.0, -0.5, 0.0, -0.375, 0.0, -0.375, 0.0, -0.25, 0.0, -0.25, 1.0, -0.375, 1.0, 0.875, 1.0, 0.75, 1.0, 0.75, 0.0, 0.875, 0.0, 0.875, 0.0, 1.0, 0.0, 1.0, 1.0, 0.875, 1.0, 1.125, 0.0, 1.25, 0.0, 1.25, 1.0, 1.125, 1.0, 1.125, 1.0, 1.0, 1.0, 1.0, 0.0, 1.125, 0.0, 1.375, 0.0, 1.5, 0.0, 1.5, 1.0, 1.375, 1.0, 0.375, 0.0, 0.5, 2.384e-07, 0.5, 1.0, 0.375, 1.0, 0.375, 1.0, 0.25, 1.0, 0.25, 0.0, 0.375, 0.0, 0.125, 0.0, 0.25, 0.0, 0.25, 1.0, 0.125, 1.0, 0.125, 1.0, -8.941e-08, 1.0, -2.682e-07, 0.0, 0.125, 0.0, -0.125, 1.0, -0.25, 1.0, -0.25, 0.0, -0.125, 0.0, -0.125, 0.0, -2.682e-07, 0.0, -8.941e-08, 1.0, -0.125, 1.0, 0.625, 1.0, 0.5, 1.0, 0.5, 2.384e-07, 0.625, 0.0])
me_plane_003.materials.append(mat_material)
me_plane_003.use_remesh_preserve_volume = False
me_plane_003.use_remesh_preserve_attributes = False
me_plane_003.use_mirror_vertex_groups = False
me_plane_003.update()

# ---- objects
ob_plane_001 = bpy.data.objects.new('Plane.001', me_plane_004)
ob_plane = bpy.data.objects.new('Plane', me_plane_003)

# ---- transforms, parenting, visibility, modifiers, constraints
ob_plane_001.location = (0.0, 0.0, 0.0)
ob_plane_001.lineart.crease_threshold = 0.0
ob_plane.location = (0.0, 0.0, 0.0)
ob_plane.lineart.crease_threshold = 0.0

# ---- collection membership
col_collection_1.objects.link(ob_plane_001)
col_collection_1.objects.link(ob_plane)

# ---- scene / render settings (as saved in the file)
scene.frame_start = 1; scene.frame_end = 250; scene.frame_set(0)
scene.render.engine = 'BLENDER_EEVEE_NEXT'
scene.render.image_settings.color_mode = 'RGB'
scene.render.image_settings.compression = 90
scene.render.resolution_percentage = 50
scene.render.dither_intensity = 0.0
scene.render.bake_margin = 2
scene.render.bake_bias = 0.0
scene.cycles.use_denoising = False
scene.cycles.samples = 10
scene.cycles.sampling_pattern = 'TABULATED_SOBOL'
scene.cycles.light_sampling_threshold = 0.0
scene.cycles.use_adaptive_sampling = False
scene.cycles.use_light_tree = False
scene.cycles.blur_glossy = 0.0
scene.cycles.volume_bounces = 1
scene.cycles.pixel_filter_type = 'GAUSSIAN'
scene.cycles.sample_clamp_indirect = 0.0
scene.view_settings.view_transform = 'Standard'
bpy.context.view_layer.update()

# ---- added for rendering (the .blend has no active camera and no usable light): camera, sun
cam_auto = bpy.data.cameras.new('AutoCamera')
cam_auto.lens = 50.0
cam_auto.sensor_width = 36.0
cam_auto.clip_end = 1000.0
ob_auto_camera = bpy.data.objects.new('AutoCamera', cam_auto)
scene.collection.objects.link(ob_auto_camera)
ob_auto_camera.location = (1.13316, -1.3598, 0.906531)
ob_auto_camera.rotation_euler = (1.09748, -7.21219e-08, 0.694738)
scene.camera = ob_auto_camera
light_auto_sun = bpy.data.lights.new('AutoSun', 'SUN')
light_auto_sun.energy = 3.0
light_auto_sun.angle = 0.0523599
ob_auto_sun = bpy.data.objects.new('AutoSun', light_auto_sun)
scene.collection.objects.link(ob_auto_sun)
ob_auto_sun.rotation_euler = (0.872665, 0.174533, 0.523599)
bpy.context.view_layer.update()
